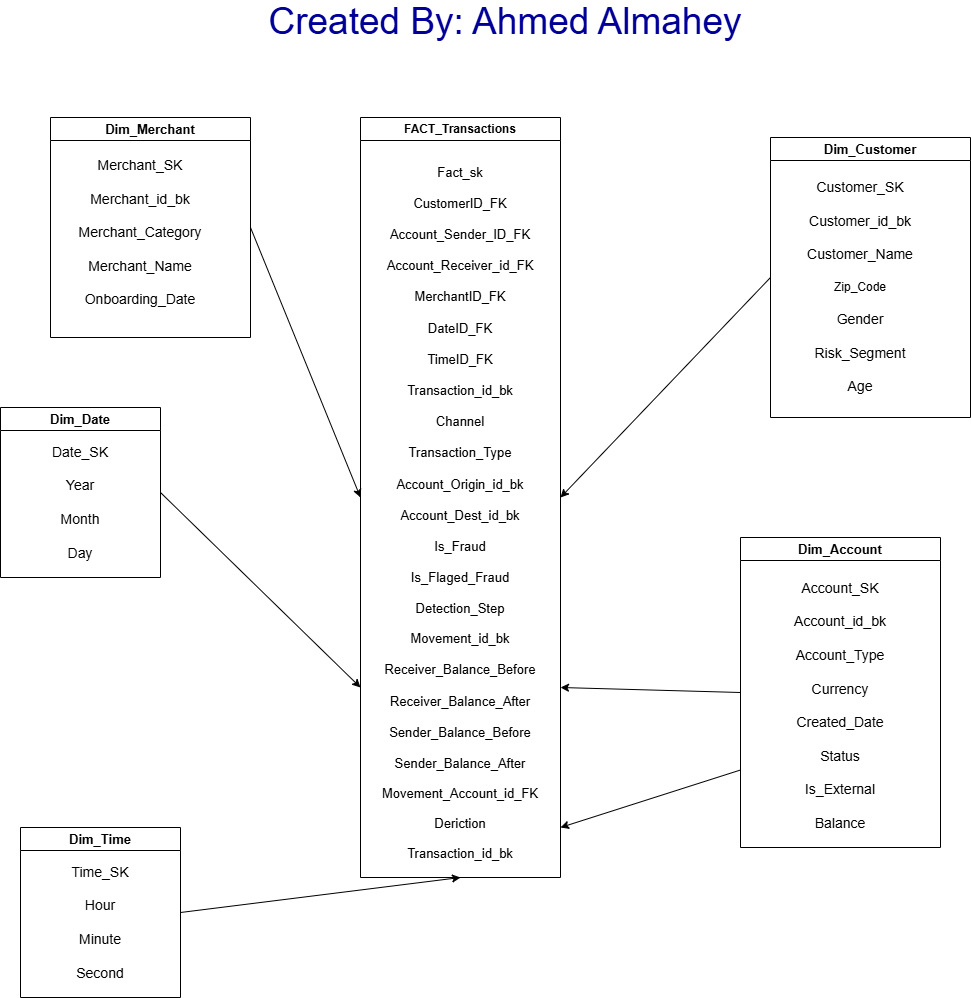

The diagram above was exported from draw.io. Its source (the exported page's mxGraphModel, read from the mxfile embedded in the PNG):
<mxGraphModel dx="1106" dy="563" grid="1" gridSize="10" guides="1" tooltips="1" connect="1" arrows="1" fold="1" page="1" pageScale="1" pageWidth="850" pageHeight="1100" math="0" shadow="0">
  <root>
    <mxCell id="0" />
    <mxCell id="1" parent="0" />
    <mxCell id="uOYcCG8tuhJYxFEVbN_c-1" parent="1" style="swimlane;whiteSpace=wrap;html=1;" value="FACT_Transactions" vertex="1">
      <mxGeometry height="760" width="200" x="380" y="120" as="geometry" />
    </mxCell>
    <mxCell id="uOYcCG8tuhJYxFEVbN_c-2" parent="uOYcCG8tuhJYxFEVbN_c-1" style="text;html=1;whiteSpace=wrap;strokeColor=none;fillColor=none;align=center;verticalAlign=middle;rounded=0;" value="&lt;font style=&quot;font-size: 13px;&quot;&gt;Fact_sk&lt;/font&gt;&lt;div&gt;&lt;span style=&quot;font-size: 13px;&quot;&gt;&lt;br&gt;&lt;/span&gt;&lt;/div&gt;&lt;div&gt;&lt;span style=&quot;font-size: 13px;&quot;&gt;CustomerID_FK&lt;/span&gt;&lt;/div&gt;&lt;div&gt;&lt;span style=&quot;font-size: 13px;&quot;&gt;&lt;br&gt;&lt;/span&gt;&lt;/div&gt;&lt;div&gt;&lt;span style=&quot;font-size: 13px;&quot;&gt;Account_Sender_ID_FK&lt;/span&gt;&lt;/div&gt;&lt;div&gt;&lt;span style=&quot;font-size: 13px;&quot;&gt;&lt;br&gt;&lt;/span&gt;&lt;/div&gt;&lt;div&gt;&lt;span style=&quot;font-size: 13px;&quot;&gt;Account_Receiver_id_FK&lt;/span&gt;&lt;/div&gt;&lt;div&gt;&lt;span style=&quot;font-size: 13px;&quot;&gt;&lt;br&gt;&lt;/span&gt;&lt;/div&gt;&lt;div&gt;&lt;span style=&quot;font-size: 13px;&quot;&gt;MerchantID_FK&lt;/span&gt;&lt;/div&gt;&lt;div&gt;&lt;span style=&quot;font-size: 13px;&quot;&gt;&lt;br&gt;&lt;/span&gt;&lt;/div&gt;&lt;div&gt;&lt;span style=&quot;font-size: 13px;&quot;&gt;DateID_FK&lt;/span&gt;&lt;/div&gt;&lt;div&gt;&lt;span style=&quot;font-size: 13px;&quot;&gt;&lt;br&gt;&lt;/span&gt;&lt;/div&gt;&lt;div&gt;&lt;span style=&quot;font-size: 13px;&quot;&gt;TimeID_FK&lt;br&gt;&lt;/span&gt;&lt;div&gt;&lt;font style=&quot;font-size: 13px;&quot;&gt;&lt;br&gt;&lt;/font&gt;&lt;/div&gt;&lt;div&gt;&lt;font style=&quot;font-size: 13px;&quot;&gt;Transaction_id_bk&lt;br&gt;&lt;/font&gt;&lt;div&gt;&lt;font style=&quot;font-size: 13px;&quot;&gt;&lt;br&gt;&lt;/font&gt;&lt;/div&gt;&lt;div&gt;&lt;font style=&quot;font-size: 13px;&quot;&gt;Channel&lt;/font&gt;&lt;/div&gt;&lt;div&gt;&lt;font style=&quot;font-size: 13px;&quot;&gt;&lt;br&gt;&lt;/font&gt;&lt;/div&gt;&lt;div&gt;&lt;font style=&quot;font-size: 13px;&quot;&gt;Transaction_Type&lt;/font&gt;&lt;/div&gt;&lt;div&gt;&lt;font style=&quot;font-size: 13px;&quot;&gt;&lt;br&gt;&lt;/font&gt;&lt;/div&gt;&lt;div&gt;&lt;font style=&quot;font-size: 13px;&quot;&gt;Account_Origin_id_bk&lt;/font&gt;&lt;/div&gt;&lt;div&gt;&lt;font style=&quot;font-size: 13px;&quot;&gt;&lt;br&gt;&lt;/font&gt;&lt;/div&gt;&lt;div&gt;&lt;font style=&quot;font-size: 13px;&quot;&gt;Account_Dest_id_bk&lt;/font&gt;&lt;/div&gt;&lt;div&gt;&lt;font style=&quot;font-size: 13px;&quot;&gt;&lt;br&gt;&lt;/font&gt;&lt;/div&gt;&lt;div&gt;&lt;font style=&quot;font-size: 13px;&quot;&gt;Is_Fraud&lt;/font&gt;&lt;/div&gt;&lt;div&gt;&lt;font style=&quot;font-size: 13px;&quot;&gt;&lt;br&gt;&lt;/font&gt;&lt;/div&gt;&lt;div&gt;&lt;font style=&quot;font-size: 13px;&quot;&gt;Is_Flaged_Fraud&lt;/font&gt;&lt;/div&gt;&lt;div&gt;&lt;font style=&quot;font-size: 13px;&quot;&gt;&lt;br&gt;&lt;/font&gt;&lt;/div&gt;&lt;div&gt;&lt;font style=&quot;font-size: 13px;&quot;&gt;Detection_Step&lt;/font&gt;&lt;/div&gt;&lt;div&gt;&lt;br&gt;&lt;/div&gt;&lt;div&gt;&lt;font style=&quot;&quot;&gt;&lt;div style=&quot;font-size: 12px;&quot;&gt;&lt;div&gt;&lt;font style=&quot;font-size: 13px;&quot;&gt;Movement_id_bk&lt;/font&gt;&lt;/div&gt;&lt;div&gt;&lt;font style=&quot;font-size: 13px;&quot;&gt;&lt;br&gt;&lt;/font&gt;&lt;/div&gt;&lt;div&gt;&lt;font style=&quot;font-size: 13px;&quot;&gt;Receiver_Balance_Before&lt;/font&gt;&lt;/div&gt;&lt;div&gt;&lt;font style=&quot;font-size: 13px;&quot;&gt;&lt;br&gt;&lt;/font&gt;&lt;/div&gt;&lt;div&gt;&lt;font style=&quot;font-size: 13px;&quot;&gt;Receiver_Balance_After&lt;/font&gt;&lt;/div&gt;&lt;div&gt;&lt;font style=&quot;font-size: 13px;&quot;&gt;&lt;br&gt;&lt;/font&gt;&lt;/div&gt;&lt;div&gt;&lt;font style=&quot;font-size: 13px;&quot;&gt;Sender_Balance_Before&lt;/font&gt;&lt;/div&gt;&lt;div&gt;&lt;font style=&quot;font-size: 13px;&quot;&gt;&lt;br&gt;&lt;/font&gt;&lt;/div&gt;&lt;div&gt;&lt;font style=&quot;font-size: 13px;&quot;&gt;Sender_Balance_After&lt;/font&gt;&lt;/div&gt;&lt;div&gt;&lt;br&gt;&lt;/div&gt;&lt;/div&gt;&lt;div style=&quot;&quot;&gt;&lt;font style=&quot;font-size: 13px;&quot;&gt;Movement_Account_id_FK&lt;/font&gt;&lt;/div&gt;&lt;div style=&quot;font-size: 12px;&quot;&gt;&lt;br&gt;&lt;/div&gt;&lt;div style=&quot;&quot;&gt;&lt;font style=&quot;font-size: 13px;&quot;&gt;Deriction&lt;/font&gt;&lt;/div&gt;&lt;div style=&quot;font-size: 12px;&quot;&gt;&lt;br&gt;&lt;/div&gt;&lt;div style=&quot;&quot;&gt;&lt;font style=&quot;font-size: 13px;&quot;&gt;Transaction_id_bk&lt;/font&gt;&lt;/div&gt;&lt;/font&gt;&lt;/div&gt;&lt;div&gt;&lt;font style=&quot;font-size: 13px;&quot;&gt;&lt;br&gt;&lt;/font&gt;&lt;/div&gt;&lt;div&gt;&lt;br&gt;&lt;/div&gt;&lt;/div&gt;&lt;div&gt;&lt;br&gt;&lt;/div&gt;&lt;div&gt;&lt;br&gt;&lt;/div&gt;&lt;/div&gt;" vertex="1">
      <mxGeometry height="30" width="60" x="70" y="410" as="geometry" />
    </mxCell>
    <mxCell id="uOYcCG8tuhJYxFEVbN_c-4" parent="1" style="swimlane;whiteSpace=wrap;html=1;" value="&lt;font style=&quot;font-size: 13px;&quot;&gt;Dim_Merchant&lt;/font&gt;" vertex="1">
      <mxGeometry height="220" width="200" x="70" y="120" as="geometry" />
    </mxCell>
    <mxCell id="uOYcCG8tuhJYxFEVbN_c-5" parent="uOYcCG8tuhJYxFEVbN_c-4" style="text;html=1;whiteSpace=wrap;strokeColor=none;fillColor=none;align=center;verticalAlign=middle;rounded=0;" value="&lt;div&gt;&lt;div&gt;&lt;font style=&quot;font-size: 14px;&quot;&gt;Merchant_SK&lt;/font&gt;&lt;/div&gt;&lt;/div&gt;&lt;div&gt;&lt;font style=&quot;font-size: 14px;&quot;&gt;&lt;br&gt;&lt;/font&gt;&lt;/div&gt;&lt;div&gt;&lt;font style=&quot;font-size: 14px;&quot;&gt;Merchant_id_bk&lt;/font&gt;&lt;/div&gt;&lt;div&gt;&lt;font style=&quot;font-size: 14px;&quot;&gt;&lt;br&gt;&lt;/font&gt;&lt;/div&gt;&lt;div&gt;&lt;font style=&quot;font-size: 14px;&quot;&gt;Merchant_Category&lt;/font&gt;&lt;/div&gt;&lt;div&gt;&lt;font style=&quot;font-size: 14px;&quot;&gt;&lt;br&gt;&lt;/font&gt;&lt;/div&gt;&lt;div&gt;&lt;font style=&quot;font-size: 14px;&quot;&gt;Merchant_Name&lt;/font&gt;&lt;/div&gt;&lt;div&gt;&lt;font style=&quot;font-size: 14px;&quot;&gt;&lt;br&gt;&lt;/font&gt;&lt;/div&gt;&lt;div&gt;&lt;font style=&quot;font-size: 14px;&quot;&gt;Onboarding_Date&lt;/font&gt;&lt;/div&gt;" vertex="1">
      <mxGeometry height="30" width="60" x="60" y="100" as="geometry" />
    </mxCell>
    <mxCell id="uOYcCG8tuhJYxFEVbN_c-6" parent="1" style="swimlane;whiteSpace=wrap;html=1;" value="&lt;font style=&quot;font-size: 13px;&quot;&gt;Dim_Customer&lt;/font&gt;" vertex="1">
      <mxGeometry height="280" width="200" x="790" y="140" as="geometry" />
    </mxCell>
    <mxCell id="uOYcCG8tuhJYxFEVbN_c-7" parent="uOYcCG8tuhJYxFEVbN_c-6" style="text;html=1;whiteSpace=wrap;strokeColor=none;fillColor=none;align=center;verticalAlign=middle;rounded=0;" value="&lt;div&gt;&lt;div&gt;&lt;font style=&quot;font-size: 14px;&quot;&gt;Customer_SK&lt;/font&gt;&lt;/div&gt;&lt;/div&gt;&lt;div&gt;&lt;font style=&quot;font-size: 14px;&quot;&gt;&lt;br&gt;&lt;/font&gt;&lt;/div&gt;&lt;div&gt;&lt;font style=&quot;font-size: 14px;&quot;&gt;Customer_id_bk&lt;/font&gt;&lt;/div&gt;&lt;div&gt;&lt;font style=&quot;font-size: 14px;&quot;&gt;&lt;br&gt;&lt;/font&gt;&lt;/div&gt;&lt;div&gt;&lt;span style=&quot;font-size: 14px;&quot;&gt;Customer_Name&lt;/span&gt;&lt;/div&gt;&lt;div&gt;&lt;font style=&quot;font-size: 14px;&quot;&gt;&lt;br&gt;&lt;/font&gt;&lt;/div&gt;&lt;div&gt;Zip_Code&lt;/div&gt;&lt;div&gt;&lt;font style=&quot;font-size: 14px;&quot;&gt;&lt;br&gt;&lt;/font&gt;&lt;/div&gt;&lt;div&gt;&lt;span style=&quot;font-size: 14px;&quot;&gt;Gender&lt;/span&gt;&lt;/div&gt;&lt;div&gt;&lt;span style=&quot;font-size: 14px;&quot;&gt;&lt;br&gt;&lt;/span&gt;&lt;/div&gt;&lt;div&gt;&lt;span style=&quot;font-size: 14px;&quot;&gt;Risk_Segment&lt;/span&gt;&lt;/div&gt;&lt;div&gt;&lt;span style=&quot;font-size: 14px;&quot;&gt;&lt;br&gt;&lt;/span&gt;&lt;/div&gt;&lt;div&gt;&lt;span style=&quot;font-size: 14px;&quot;&gt;Age&lt;/span&gt;&lt;/div&gt;&lt;div&gt;&lt;span style=&quot;font-size: 14px;&quot;&gt;&lt;br&gt;&lt;/span&gt;&lt;/div&gt;&lt;div&gt;&lt;br&gt;&lt;/div&gt;" vertex="1">
      <mxGeometry height="30" width="60" x="60" y="150" as="geometry" />
    </mxCell>
    <mxCell id="uOYcCG8tuhJYxFEVbN_c-8" parent="1" style="swimlane;whiteSpace=wrap;html=1;" value="&lt;font style=&quot;font-size: 13px;&quot;&gt;Dim_Account&lt;/font&gt;" vertex="1">
      <mxGeometry height="310" width="200" x="760" y="540" as="geometry" />
    </mxCell>
    <mxCell id="uOYcCG8tuhJYxFEVbN_c-9" parent="uOYcCG8tuhJYxFEVbN_c-8" style="text;html=1;whiteSpace=wrap;strokeColor=none;fillColor=none;align=center;verticalAlign=middle;rounded=0;" value="&lt;span style=&quot;font-size: 14px;&quot;&gt;Account_SK&lt;/span&gt;&lt;div&gt;&lt;span style=&quot;font-size: 14px;&quot;&gt;&lt;br&gt;&lt;/span&gt;&lt;/div&gt;&lt;div&gt;&lt;span style=&quot;font-size: 14px;&quot;&gt;Account_id_bk&lt;/span&gt;&lt;/div&gt;&lt;div&gt;&lt;span style=&quot;font-size: 14px;&quot;&gt;&lt;br&gt;&lt;/span&gt;&lt;/div&gt;&lt;div&gt;&lt;span style=&quot;font-size: 14px;&quot;&gt;Account_Type&lt;/span&gt;&lt;/div&gt;&lt;div&gt;&lt;span style=&quot;font-size: 14px;&quot;&gt;&lt;br&gt;&lt;/span&gt;&lt;/div&gt;&lt;div&gt;&lt;span style=&quot;font-size: 14px;&quot;&gt;Currency&lt;/span&gt;&lt;/div&gt;&lt;div&gt;&lt;span style=&quot;font-size: 14px;&quot;&gt;&lt;br&gt;&lt;/span&gt;&lt;/div&gt;&lt;div&gt;&lt;span style=&quot;font-size: 14px;&quot;&gt;Created_Date&lt;/span&gt;&lt;/div&gt;&lt;div&gt;&lt;span style=&quot;font-size: 14px;&quot;&gt;&lt;br&gt;&lt;/span&gt;&lt;/div&gt;&lt;div&gt;&lt;span style=&quot;font-size: 14px;&quot;&gt;Status&lt;/span&gt;&lt;/div&gt;&lt;div&gt;&lt;span style=&quot;font-size: 14px;&quot;&gt;&lt;br&gt;&lt;/span&gt;&lt;/div&gt;&lt;div&gt;&lt;span style=&quot;font-size: 14px;&quot;&gt;Is_External&lt;/span&gt;&lt;/div&gt;&lt;div&gt;&lt;span style=&quot;font-size: 14px;&quot;&gt;&lt;br&gt;&lt;/span&gt;&lt;/div&gt;&lt;div&gt;&lt;span style=&quot;font-size: 14px;&quot;&gt;Balance&lt;/span&gt;&lt;/div&gt;&lt;div&gt;&lt;span style=&quot;font-size: 14px;&quot;&gt;&lt;br&gt;&lt;/span&gt;&lt;/div&gt;&lt;div&gt;&lt;span style=&quot;font-size: 14px;&quot;&gt;&lt;br&gt;&lt;/span&gt;&lt;/div&gt;" vertex="1">
      <mxGeometry height="30" width="110" x="45" y="170" as="geometry" />
    </mxCell>
    <mxCell id="uOYcCG8tuhJYxFEVbN_c-10" parent="1" style="swimlane;whiteSpace=wrap;html=1;" value="&lt;font style=&quot;font-size: 13px;&quot;&gt;Dim_Date&lt;/font&gt;" vertex="1">
      <mxGeometry height="170" width="160" x="20" y="410" as="geometry" />
    </mxCell>
    <mxCell id="uOYcCG8tuhJYxFEVbN_c-11" parent="uOYcCG8tuhJYxFEVbN_c-10" style="text;html=1;whiteSpace=wrap;strokeColor=none;fillColor=none;align=center;verticalAlign=middle;rounded=0;" value="&lt;span style=&quot;font-size: 14px;&quot;&gt;Date_SK&lt;/span&gt;&lt;div&gt;&lt;span style=&quot;font-size: 14px;&quot;&gt;&lt;br&gt;&lt;/span&gt;&lt;/div&gt;&lt;div&gt;&lt;span style=&quot;font-size: 14px;&quot;&gt;Year&lt;/span&gt;&lt;/div&gt;&lt;div&gt;&lt;span style=&quot;font-size: 14px;&quot;&gt;&lt;br&gt;&lt;/span&gt;&lt;/div&gt;&lt;div&gt;&lt;span style=&quot;font-size: 14px;&quot;&gt;Month&lt;/span&gt;&lt;/div&gt;&lt;div&gt;&lt;span style=&quot;font-size: 14px;&quot;&gt;&lt;br&gt;&lt;/span&gt;&lt;/div&gt;&lt;div&gt;&lt;span style=&quot;font-size: 14px;&quot;&gt;Day&lt;/span&gt;&lt;/div&gt;" vertex="1">
      <mxGeometry height="30" width="60" x="50" y="80" as="geometry" />
    </mxCell>
    <mxCell id="uOYcCG8tuhJYxFEVbN_c-13" parent="1" style="swimlane;whiteSpace=wrap;html=1;" value="&lt;font style=&quot;font-size: 13px;&quot;&gt;Dim_Time&lt;/font&gt;" vertex="1">
      <mxGeometry height="170" width="160" x="40" y="830" as="geometry" />
    </mxCell>
    <mxCell id="uOYcCG8tuhJYxFEVbN_c-14" parent="uOYcCG8tuhJYxFEVbN_c-13" style="text;html=1;whiteSpace=wrap;strokeColor=none;fillColor=none;align=center;verticalAlign=middle;rounded=0;" value="&lt;span style=&quot;font-size: 14px;&quot;&gt;Time_SK&lt;/span&gt;&lt;div&gt;&lt;span style=&quot;font-size: 14px;&quot;&gt;&lt;br&gt;&lt;/span&gt;&lt;/div&gt;&lt;div&gt;&lt;span style=&quot;font-size: 14px;&quot;&gt;Hour&lt;/span&gt;&lt;/div&gt;&lt;div&gt;&lt;span style=&quot;font-size: 14px;&quot;&gt;&lt;br&gt;&lt;/span&gt;&lt;/div&gt;&lt;div&gt;&lt;span style=&quot;font-size: 14px;&quot;&gt;Minute&lt;/span&gt;&lt;/div&gt;&lt;div&gt;&lt;span style=&quot;font-size: 14px;&quot;&gt;&lt;br&gt;&lt;/span&gt;&lt;/div&gt;&lt;div&gt;&lt;span style=&quot;font-size: 14px;&quot;&gt;Second&lt;/span&gt;&lt;/div&gt;" vertex="1">
      <mxGeometry height="30" width="60" x="50" y="80" as="geometry" />
    </mxCell>
    <mxCell id="uOYcCG8tuhJYxFEVbN_c-17" edge="1" parent="1" source="uOYcCG8tuhJYxFEVbN_c-6" style="endArrow=classic;html=1;rounded=0;exitX=0;exitY=0.5;exitDx=0;exitDy=0;entryX=1;entryY=0.5;entryDx=0;entryDy=0;" target="uOYcCG8tuhJYxFEVbN_c-1" value="">
      <mxGeometry height="50" relative="1" width="50" as="geometry">
        <mxPoint x="530" y="390" as="sourcePoint" />
        <mxPoint x="580" y="340" as="targetPoint" />
      </mxGeometry>
    </mxCell>
    <mxCell id="uOYcCG8tuhJYxFEVbN_c-18" edge="1" parent="1" source="uOYcCG8tuhJYxFEVbN_c-4" style="endArrow=classic;html=1;rounded=0;exitX=1;exitY=0.5;exitDx=0;exitDy=0;entryX=0;entryY=0.5;entryDx=0;entryDy=0;" target="uOYcCG8tuhJYxFEVbN_c-1" value="">
      <mxGeometry height="50" relative="1" width="50" as="geometry">
        <mxPoint x="910" y="310" as="sourcePoint" />
        <mxPoint x="690" y="400" as="targetPoint" />
      </mxGeometry>
    </mxCell>
    <mxCell id="uOYcCG8tuhJYxFEVbN_c-19" edge="1" parent="1" source="uOYcCG8tuhJYxFEVbN_c-10" style="endArrow=classic;html=1;rounded=0;exitX=1;exitY=0.5;exitDx=0;exitDy=0;entryX=0;entryY=0.75;entryDx=0;entryDy=0;" target="uOYcCG8tuhJYxFEVbN_c-1" value="">
      <mxGeometry height="50" relative="1" width="50" as="geometry">
        <mxPoint x="520" y="590" as="sourcePoint" />
        <mxPoint x="300" y="680" as="targetPoint" />
      </mxGeometry>
    </mxCell>
    <mxCell id="uOYcCG8tuhJYxFEVbN_c-20" edge="1" parent="1" source="uOYcCG8tuhJYxFEVbN_c-13" style="endArrow=classic;html=1;rounded=0;exitX=1;exitY=0.5;exitDx=0;exitDy=0;entryX=0.5;entryY=1;entryDx=0;entryDy=0;" target="uOYcCG8tuhJYxFEVbN_c-1" value="">
      <mxGeometry height="50" relative="1" width="50" as="geometry">
        <mxPoint x="800" y="290" as="sourcePoint" />
        <mxPoint x="580" y="380" as="targetPoint" />
      </mxGeometry>
    </mxCell>
    <mxCell id="uOYcCG8tuhJYxFEVbN_c-21" edge="1" parent="1" source="uOYcCG8tuhJYxFEVbN_c-8" style="endArrow=classic;html=1;rounded=0;exitX=0;exitY=0.5;exitDx=0;exitDy=0;entryX=1;entryY=0.75;entryDx=0;entryDy=0;" target="uOYcCG8tuhJYxFEVbN_c-1" value="">
      <mxGeometry height="50" relative="1" width="50" as="geometry">
        <mxPoint x="620" y="830" as="sourcePoint" />
        <mxPoint x="570" y="500" as="targetPoint" />
      </mxGeometry>
    </mxCell>
    <mxCell id="uOYcCG8tuhJYxFEVbN_c-22" parent="1" style="text;html=1;whiteSpace=wrap;strokeColor=none;fillColor=none;align=center;verticalAlign=middle;rounded=0;" value="&lt;font style=&quot;color: rgb(0, 0, 153); font-size: 37px;&quot;&gt;Created By: Ahmed Almahey&lt;/font&gt;" vertex="1">
      <mxGeometry height="30" width="490" x="280" y="10" as="geometry" />
    </mxCell>
    <mxCell id="7SeONF42uG45W-zJo-IJ-1" edge="1" parent="1" source="uOYcCG8tuhJYxFEVbN_c-8" style="endArrow=classic;html=1;rounded=0;exitX=0;exitY=0.75;exitDx=0;exitDy=0;" value="">
      <mxGeometry height="50" relative="1" width="50" as="geometry">
        <mxPoint x="540" y="620" as="sourcePoint" />
        <mxPoint x="580" y="830" as="targetPoint" />
      </mxGeometry>
    </mxCell>
  </root>
</mxGraphModel>